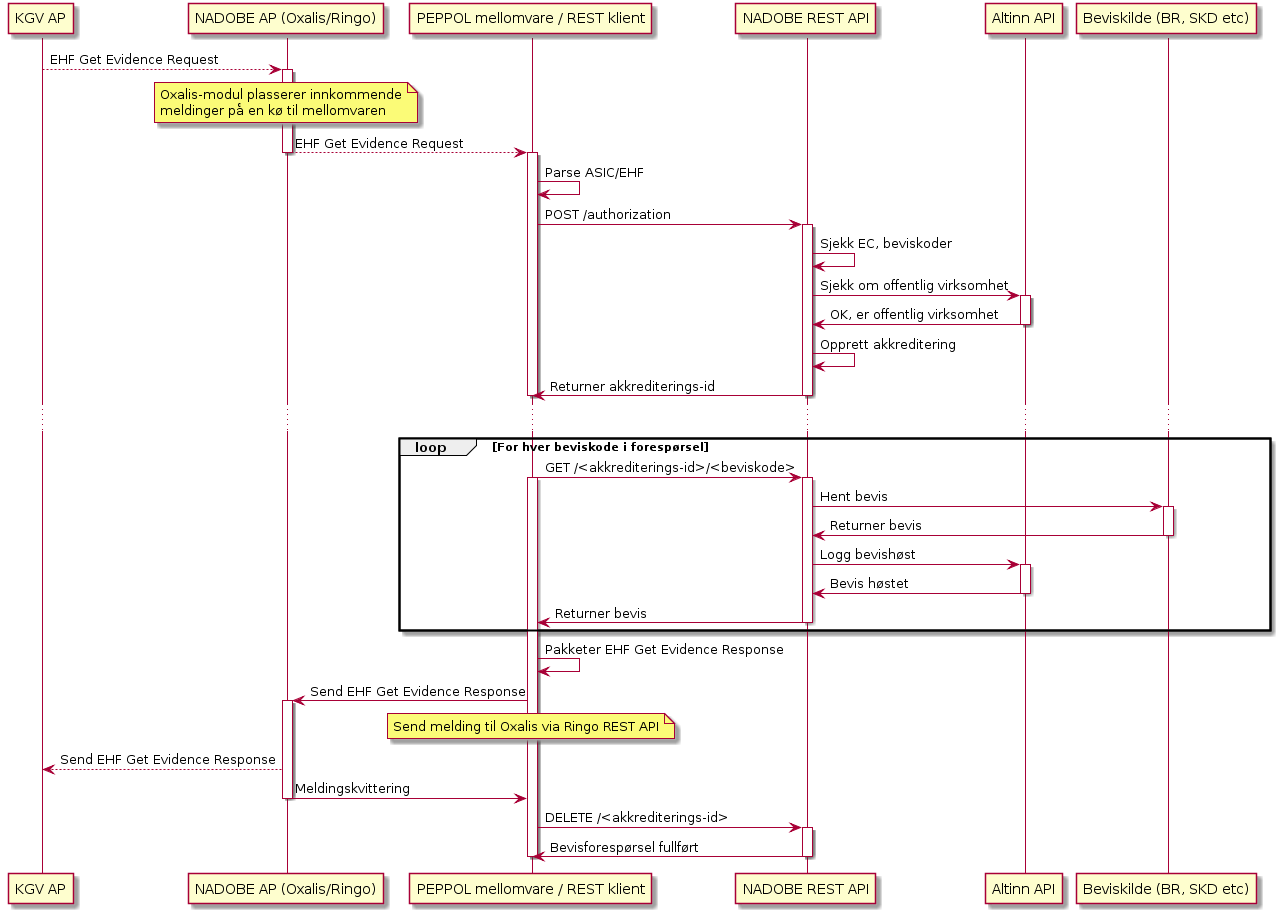

The diagram above was rendered by PlantUML. Its source (embedded in the PNG):
@startuml
participant K as "KGV AP"
participant O as "NADOBE AP (Oxalis/Ringo)"
participant M as "PEPPOL mellomvare / REST klient"
participant R as "NADOBE REST API"
participant A as "Altinn API"
participant E as "Beviskilde (BR, SKD etc)"

K --> O: EHF Get Evidence Request
activate O
note over O: Oxalis-modul plasserer innkommende\nmeldinger på en kø til mellomvaren

O --> M: EHF Get Evidence Request
deactivate O
activate M
M -> M: Parse ASIC/EHF

M -> R: POST /authorization
activate R
R -> R: Sjekk EC, beviskoder

R -> A: Sjekk om offentlig virksomhet
activate A
A -> R: OK, er offentlig virksomhet
deactivate A

R -> R: Opprett akkreditering
R -> M: Returner akkrediterings-id
deactivate R
deactivate M

...
loop For hver beviskode i forespørsel
  M -> R: GET /<akkrediterings-id>/<beviskode>
  activate M
  activate R

  R -> E: Hent bevis
  activate E
  E -> R: Returner bevis
  deactivate E
  R -> A: Logg bevishøst
  activate A
  A -> R: Bevis høstet
  deactivate A
  R -> M: Returner bevis

  deactivate R
end

M -> M: Pakketer EHF Get Evidence Response
M -> O: Send EHF Get Evidence Response
note over M: Send melding til Oxalis via Ringo REST API
activate O
O --> K: Send EHF Get Evidence Response
O -> M: Meldingskvittering
deactivate O
M -> R: DELETE /<akkrediterings-id>
activate R
R -> M: Bevisforespørsel fullført
deactivate M
deactivate R
@enduml